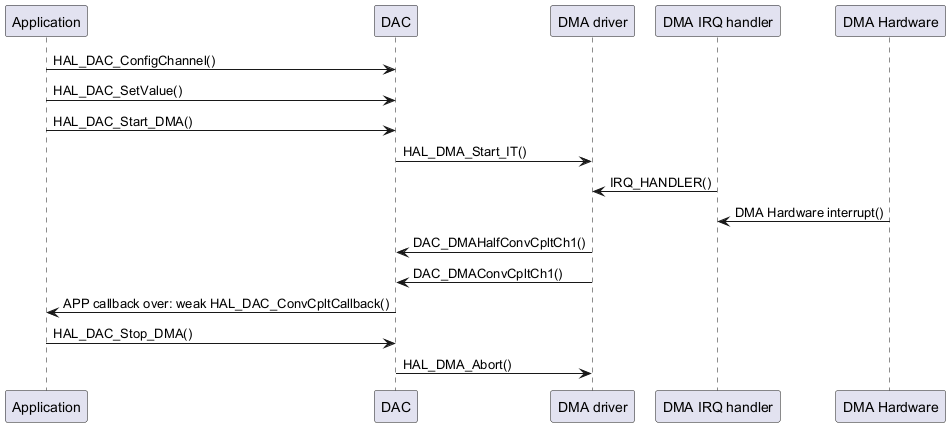

The diagram above was rendered by PlantUML. Its source (embedded in the PNG):
@startuml
participant "Application" as App
participant "DAC" as DAC
participant "DMA driver" as dma
participant "DMA IRQ handler" as isr
participant "DMA Hardware" as Dmahard

App -> DAC: HAL_DAC_ConfigChannel()
App -> DAC: HAL_DAC_SetValue()
App -> DAC: HAL_DAC_Start_DMA()

DAC -> dma : HAL_DMA_Start_IT()
isr -> dma : IRQ_HANDLER()
Dmahard -> isr : DMA Hardware interrupt()
dma -> DAC : DAC_DMAHalfConvCpltCh1()
dma -> DAC : DAC_DMAConvCpltCh1()
DAC -> App : APP callback over: weak HAL_DAC_ConvCpltCallback()

App -> DAC: HAL_DAC_Stop_DMA()
DAC -> dma: HAL_DMA_Abort()
@enduml